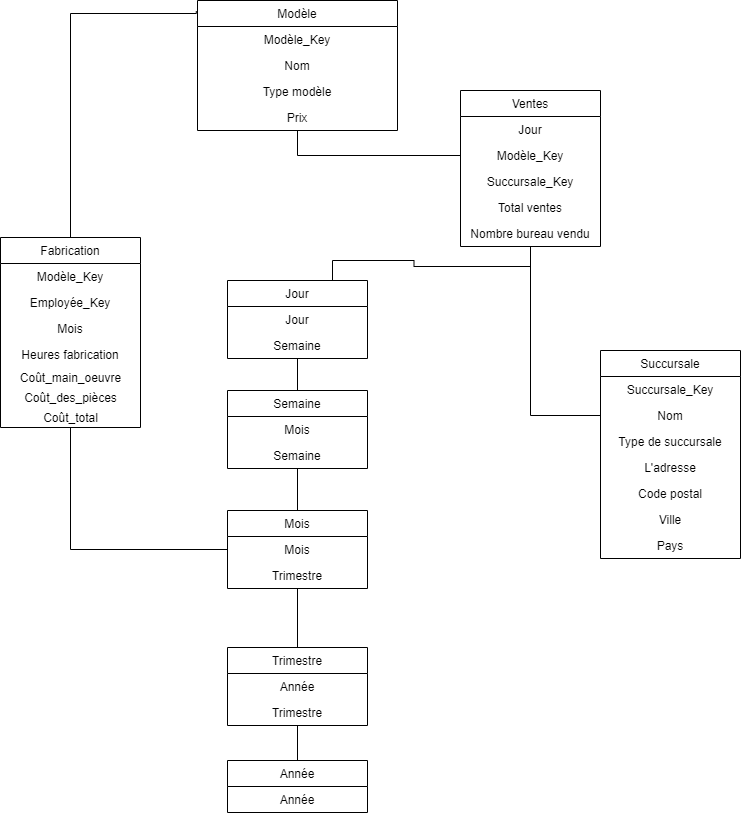

The diagram above was exported from draw.io. Its source (the exported page's mxGraphModel, read from the mxfile embedded in the PNG):
<mxGraphModel dx="700" dy="784" grid="1" gridSize="10" guides="1" tooltips="1" connect="1" arrows="1" fold="1" page="1" pageScale="1" pageWidth="827" pageHeight="1169" math="0" shadow="0">
  <root>
    <mxCell id="WIyWlLk6GJQsqaUBKTNV-0" />
    <mxCell id="WIyWlLk6GJQsqaUBKTNV-1" parent="WIyWlLk6GJQsqaUBKTNV-0" />
    <mxCell id="yK12ncWKz5Bpj2Oziom0-40" value="Fabrication" style="swimlane;fontStyle=0;childLayout=stackLayout;horizontal=1;startSize=26;fillColor=none;horizontalStack=0;resizeParent=1;resizeParentMax=0;resizeLast=0;collapsible=1;marginBottom=0;align=center;fontSize=12;" parent="WIyWlLk6GJQsqaUBKTNV-1" vertex="1">
      <mxGeometry x="430" y="337" width="140" height="190" as="geometry">
        <mxRectangle x="344" y="210" width="90" height="26" as="alternateBounds" />
      </mxGeometry>
    </mxCell>
    <mxCell id="yK12ncWKz5Bpj2Oziom0-41" value="Modèle_Key" style="text;strokeColor=none;fillColor=none;align=center;verticalAlign=top;spacingLeft=4;spacingRight=4;overflow=hidden;rotatable=0;points=[[0,0.5],[1,0.5]];portConstraint=eastwest;fontSize=12;" parent="yK12ncWKz5Bpj2Oziom0-40" vertex="1">
      <mxGeometry y="26" width="140" height="26" as="geometry" />
    </mxCell>
    <mxCell id="yK12ncWKz5Bpj2Oziom0-42" value="Employée_Key" style="text;strokeColor=none;fillColor=none;align=center;verticalAlign=top;spacingLeft=4;spacingRight=4;overflow=hidden;rotatable=0;points=[[0,0.5],[1,0.5]];portConstraint=eastwest;fontSize=12;" parent="yK12ncWKz5Bpj2Oziom0-40" vertex="1">
      <mxGeometry y="52" width="140" height="26" as="geometry" />
    </mxCell>
    <mxCell id="yK12ncWKz5Bpj2Oziom0-43" value="Mois" style="text;strokeColor=none;fillColor=none;align=center;verticalAlign=top;spacingLeft=4;spacingRight=4;overflow=hidden;rotatable=0;points=[[0,0.5],[1,0.5]];portConstraint=eastwest;fontSize=12;" parent="yK12ncWKz5Bpj2Oziom0-40" vertex="1">
      <mxGeometry y="78" width="140" height="26" as="geometry" />
    </mxCell>
    <mxCell id="yK12ncWKz5Bpj2Oziom0-86" value="Heures fabrication" style="text;strokeColor=none;fillColor=none;align=center;verticalAlign=top;spacingLeft=4;spacingRight=4;overflow=hidden;rotatable=0;points=[[0,0.5],[1,0.5]];portConstraint=eastwest;" parent="yK12ncWKz5Bpj2Oziom0-40" vertex="1">
      <mxGeometry y="104" width="140" height="26" as="geometry" />
    </mxCell>
    <mxCell id="yK12ncWKz5Bpj2Oziom0-44" value="Coût_main_oeuvre" style="text;html=1;align=center;verticalAlign=middle;resizable=0;points=[];autosize=1;strokeColor=none;fontSize=12;" parent="yK12ncWKz5Bpj2Oziom0-40" vertex="1">
      <mxGeometry y="130" width="140" height="20" as="geometry" />
    </mxCell>
    <mxCell id="yK12ncWKz5Bpj2Oziom0-45" value="Coût_des_pièces" style="text;html=1;align=center;verticalAlign=middle;resizable=0;points=[];autosize=1;strokeColor=none;fontSize=12;" parent="yK12ncWKz5Bpj2Oziom0-40" vertex="1">
      <mxGeometry y="150" width="140" height="20" as="geometry" />
    </mxCell>
    <mxCell id="yK12ncWKz5Bpj2Oziom0-47" value="Coût_total" style="text;html=1;align=center;verticalAlign=middle;resizable=0;points=[];autosize=1;strokeColor=none;fontSize=12;" parent="yK12ncWKz5Bpj2Oziom0-40" vertex="1">
      <mxGeometry y="170" width="140" height="20" as="geometry" />
    </mxCell>
    <mxCell id="yK12ncWKz5Bpj2Oziom0-59" style="edgeStyle=orthogonalEdgeStyle;rounded=0;orthogonalLoop=1;jettySize=auto;html=1;entryX=-0.006;entryY=0.081;entryDx=0;entryDy=0;endArrow=none;endFill=0;entryPerimeter=0;" parent="WIyWlLk6GJQsqaUBKTNV-1" source="yK12ncWKz5Bpj2Oziom0-40" target="yK12ncWKz5Bpj2Oziom0-82" edge="1">
      <mxGeometry relative="1" as="geometry">
        <mxPoint x="590" y="165" as="targetPoint" />
        <Array as="points">
          <mxPoint x="500" y="113" />
        </Array>
      </mxGeometry>
    </mxCell>
    <mxCell id="yK12ncWKz5Bpj2Oziom0-70" value="" style="edgeStyle=orthogonalEdgeStyle;rounded=0;orthogonalLoop=1;jettySize=auto;html=1;endArrow=none;endFill=0;" parent="WIyWlLk6GJQsqaUBKTNV-1" source="yK12ncWKz5Bpj2Oziom0-71" target="yK12ncWKz5Bpj2Oziom0-75" edge="1">
      <mxGeometry relative="1" as="geometry" />
    </mxCell>
    <mxCell id="yK12ncWKz5Bpj2Oziom0-90" value="" style="edgeStyle=orthogonalEdgeStyle;rounded=0;orthogonalLoop=1;jettySize=auto;html=1;endArrow=none;endFill=0;" parent="WIyWlLk6GJQsqaUBKTNV-1" source="yK12ncWKz5Bpj2Oziom0-71" target="yK12ncWKz5Bpj2Oziom0-87" edge="1">
      <mxGeometry relative="1" as="geometry" />
    </mxCell>
    <mxCell id="yK12ncWKz5Bpj2Oziom0-71" value="Mois" style="swimlane;fontStyle=0;childLayout=stackLayout;horizontal=1;startSize=26;fillColor=none;horizontalStack=0;resizeParent=1;resizeParentMax=0;resizeLast=0;collapsible=1;marginBottom=0;align=center;" parent="WIyWlLk6GJQsqaUBKTNV-1" vertex="1">
      <mxGeometry x="657" y="610" width="140" height="78" as="geometry">
        <mxRectangle x="344" y="210" width="90" height="26" as="alternateBounds" />
      </mxGeometry>
    </mxCell>
    <mxCell id="yK12ncWKz5Bpj2Oziom0-72" value="Mois" style="text;strokeColor=none;fillColor=none;align=center;verticalAlign=top;spacingLeft=4;spacingRight=4;overflow=hidden;rotatable=0;points=[[0,0.5],[1,0.5]];portConstraint=eastwest;" parent="yK12ncWKz5Bpj2Oziom0-71" vertex="1">
      <mxGeometry y="26" width="140" height="26" as="geometry" />
    </mxCell>
    <mxCell id="yK12ncWKz5Bpj2Oziom0-73" value="Trimestre" style="text;strokeColor=none;fillColor=none;align=center;verticalAlign=top;spacingLeft=4;spacingRight=4;overflow=hidden;rotatable=0;points=[[0,0.5],[1,0.5]];portConstraint=eastwest;" parent="yK12ncWKz5Bpj2Oziom0-71" vertex="1">
      <mxGeometry y="52" width="140" height="26" as="geometry" />
    </mxCell>
    <mxCell id="yK12ncWKz5Bpj2Oziom0-74" value="" style="edgeStyle=orthogonalEdgeStyle;rounded=0;orthogonalLoop=1;jettySize=auto;html=1;endArrow=none;endFill=0;" parent="WIyWlLk6GJQsqaUBKTNV-1" source="yK12ncWKz5Bpj2Oziom0-75" target="yK12ncWKz5Bpj2Oziom0-78" edge="1">
      <mxGeometry relative="1" as="geometry" />
    </mxCell>
    <mxCell id="yK12ncWKz5Bpj2Oziom0-75" value="Trimestre" style="swimlane;fontStyle=0;childLayout=stackLayout;horizontal=1;startSize=26;fillColor=none;horizontalStack=0;resizeParent=1;resizeParentMax=0;resizeLast=0;collapsible=1;marginBottom=0;align=center;" parent="WIyWlLk6GJQsqaUBKTNV-1" vertex="1">
      <mxGeometry x="657" y="747" width="140" height="78" as="geometry">
        <mxRectangle x="344" y="210" width="90" height="26" as="alternateBounds" />
      </mxGeometry>
    </mxCell>
    <mxCell id="yK12ncWKz5Bpj2Oziom0-76" value="Année" style="text;strokeColor=none;fillColor=none;align=center;verticalAlign=top;spacingLeft=4;spacingRight=4;overflow=hidden;rotatable=0;points=[[0,0.5],[1,0.5]];portConstraint=eastwest;" parent="yK12ncWKz5Bpj2Oziom0-75" vertex="1">
      <mxGeometry y="26" width="140" height="26" as="geometry" />
    </mxCell>
    <mxCell id="yK12ncWKz5Bpj2Oziom0-77" value="Trimestre" style="text;strokeColor=none;fillColor=none;align=center;verticalAlign=top;spacingLeft=4;spacingRight=4;overflow=hidden;rotatable=0;points=[[0,0.5],[1,0.5]];portConstraint=eastwest;" parent="yK12ncWKz5Bpj2Oziom0-75" vertex="1">
      <mxGeometry y="52" width="140" height="26" as="geometry" />
    </mxCell>
    <mxCell id="yK12ncWKz5Bpj2Oziom0-78" value="Année" style="swimlane;fontStyle=0;childLayout=stackLayout;horizontal=1;startSize=26;fillColor=none;horizontalStack=0;resizeParent=1;resizeParentMax=0;resizeLast=0;collapsible=1;marginBottom=0;align=center;" parent="WIyWlLk6GJQsqaUBKTNV-1" vertex="1">
      <mxGeometry x="657" y="860" width="140" height="52" as="geometry">
        <mxRectangle x="344" y="210" width="90" height="26" as="alternateBounds" />
      </mxGeometry>
    </mxCell>
    <mxCell id="yK12ncWKz5Bpj2Oziom0-79" value="Année" style="text;strokeColor=none;fillColor=none;align=center;verticalAlign=top;spacingLeft=4;spacingRight=4;overflow=hidden;rotatable=0;points=[[0,0.5],[1,0.5]];portConstraint=eastwest;" parent="yK12ncWKz5Bpj2Oziom0-78" vertex="1">
      <mxGeometry y="26" width="140" height="26" as="geometry" />
    </mxCell>
    <mxCell id="yK12ncWKz5Bpj2Oziom0-81" style="edgeStyle=orthogonalEdgeStyle;rounded=0;orthogonalLoop=1;jettySize=auto;html=1;exitX=0;exitY=0.5;exitDx=0;exitDy=0;endArrow=none;endFill=0;" parent="WIyWlLk6GJQsqaUBKTNV-1" source="yK12ncWKz5Bpj2Oziom0-72" target="yK12ncWKz5Bpj2Oziom0-40" edge="1">
      <mxGeometry relative="1" as="geometry" />
    </mxCell>
    <mxCell id="yK12ncWKz5Bpj2Oziom0-82" value="Modèle" style="swimlane;fontStyle=0;childLayout=stackLayout;horizontal=1;startSize=26;fillColor=none;horizontalStack=0;resizeParent=1;resizeParentMax=0;resizeLast=0;collapsible=1;marginBottom=0;align=center;" parent="WIyWlLk6GJQsqaUBKTNV-1" vertex="1">
      <mxGeometry x="627" y="100" width="200" height="130" as="geometry" />
    </mxCell>
    <mxCell id="yK12ncWKz5Bpj2Oziom0-83" value="Modèle_Key" style="text;strokeColor=none;fillColor=none;align=center;verticalAlign=top;spacingLeft=4;spacingRight=4;overflow=hidden;rotatable=0;points=[[0,0.5],[1,0.5]];portConstraint=eastwest;" parent="yK12ncWKz5Bpj2Oziom0-82" vertex="1">
      <mxGeometry y="26" width="200" height="26" as="geometry" />
    </mxCell>
    <mxCell id="yK12ncWKz5Bpj2Oziom0-84" value="Nom" style="text;strokeColor=none;fillColor=none;align=center;verticalAlign=top;spacingLeft=4;spacingRight=4;overflow=hidden;rotatable=0;points=[[0,0.5],[1,0.5]];portConstraint=eastwest;" parent="yK12ncWKz5Bpj2Oziom0-82" vertex="1">
      <mxGeometry y="52" width="200" height="26" as="geometry" />
    </mxCell>
    <mxCell id="yK12ncWKz5Bpj2Oziom0-85" value="Type modèle" style="text;strokeColor=none;fillColor=none;align=center;verticalAlign=top;spacingLeft=4;spacingRight=4;overflow=hidden;rotatable=0;points=[[0,0.5],[1,0.5]];portConstraint=eastwest;" parent="yK12ncWKz5Bpj2Oziom0-82" vertex="1">
      <mxGeometry y="78" width="200" height="26" as="geometry" />
    </mxCell>
    <mxCell id="yK12ncWKz5Bpj2Oziom0-121" value="Prix" style="text;strokeColor=none;fillColor=none;align=center;verticalAlign=top;spacingLeft=4;spacingRight=4;overflow=hidden;rotatable=0;points=[[0,0.5],[1,0.5]];portConstraint=eastwest;" parent="yK12ncWKz5Bpj2Oziom0-82" vertex="1">
      <mxGeometry y="104" width="200" height="26" as="geometry" />
    </mxCell>
    <mxCell id="yK12ncWKz5Bpj2Oziom0-94" value="" style="edgeStyle=orthogonalEdgeStyle;rounded=0;orthogonalLoop=1;jettySize=auto;html=1;endArrow=none;endFill=0;" parent="WIyWlLk6GJQsqaUBKTNV-1" source="yK12ncWKz5Bpj2Oziom0-87" target="yK12ncWKz5Bpj2Oziom0-91" edge="1">
      <mxGeometry relative="1" as="geometry" />
    </mxCell>
    <mxCell id="yK12ncWKz5Bpj2Oziom0-87" value="Semaine" style="swimlane;fontStyle=0;childLayout=stackLayout;horizontal=1;startSize=26;fillColor=none;horizontalStack=0;resizeParent=1;resizeParentMax=0;resizeLast=0;collapsible=1;marginBottom=0;align=center;" parent="WIyWlLk6GJQsqaUBKTNV-1" vertex="1">
      <mxGeometry x="657" y="490" width="140" height="78" as="geometry">
        <mxRectangle x="344" y="210" width="90" height="26" as="alternateBounds" />
      </mxGeometry>
    </mxCell>
    <mxCell id="yK12ncWKz5Bpj2Oziom0-88" value="Mois" style="text;strokeColor=none;fillColor=none;align=center;verticalAlign=top;spacingLeft=4;spacingRight=4;overflow=hidden;rotatable=0;points=[[0,0.5],[1,0.5]];portConstraint=eastwest;" parent="yK12ncWKz5Bpj2Oziom0-87" vertex="1">
      <mxGeometry y="26" width="140" height="26" as="geometry" />
    </mxCell>
    <mxCell id="yK12ncWKz5Bpj2Oziom0-89" value="Semaine" style="text;strokeColor=none;fillColor=none;align=center;verticalAlign=top;spacingLeft=4;spacingRight=4;overflow=hidden;rotatable=0;points=[[0,0.5],[1,0.5]];portConstraint=eastwest;" parent="yK12ncWKz5Bpj2Oziom0-87" vertex="1">
      <mxGeometry y="52" width="140" height="26" as="geometry" />
    </mxCell>
    <mxCell id="yK12ncWKz5Bpj2Oziom0-128" style="edgeStyle=orthogonalEdgeStyle;rounded=0;orthogonalLoop=1;jettySize=auto;html=1;exitX=0.75;exitY=0;exitDx=0;exitDy=0;endArrow=none;endFill=0;" parent="WIyWlLk6GJQsqaUBKTNV-1" source="yK12ncWKz5Bpj2Oziom0-91" target="yK12ncWKz5Bpj2Oziom0-98" edge="1">
      <mxGeometry relative="1" as="geometry" />
    </mxCell>
    <mxCell id="yK12ncWKz5Bpj2Oziom0-91" value="Jour" style="swimlane;fontStyle=0;childLayout=stackLayout;horizontal=1;startSize=26;fillColor=none;horizontalStack=0;resizeParent=1;resizeParentMax=0;resizeLast=0;collapsible=1;marginBottom=0;align=center;" parent="WIyWlLk6GJQsqaUBKTNV-1" vertex="1">
      <mxGeometry x="657" y="380" width="140" height="78" as="geometry">
        <mxRectangle x="344" y="210" width="90" height="26" as="alternateBounds" />
      </mxGeometry>
    </mxCell>
    <mxCell id="yK12ncWKz5Bpj2Oziom0-92" value="Jour" style="text;strokeColor=none;fillColor=none;align=center;verticalAlign=top;spacingLeft=4;spacingRight=4;overflow=hidden;rotatable=0;points=[[0,0.5],[1,0.5]];portConstraint=eastwest;" parent="yK12ncWKz5Bpj2Oziom0-91" vertex="1">
      <mxGeometry y="26" width="140" height="26" as="geometry" />
    </mxCell>
    <mxCell id="yK12ncWKz5Bpj2Oziom0-93" value="Semaine" style="text;strokeColor=none;fillColor=none;align=center;verticalAlign=top;spacingLeft=4;spacingRight=4;overflow=hidden;rotatable=0;points=[[0,0.5],[1,0.5]];portConstraint=eastwest;" parent="yK12ncWKz5Bpj2Oziom0-91" vertex="1">
      <mxGeometry y="52" width="140" height="26" as="geometry" />
    </mxCell>
    <mxCell id="yK12ncWKz5Bpj2Oziom0-98" value="Ventes" style="swimlane;fontStyle=0;childLayout=stackLayout;horizontal=1;startSize=26;fillColor=none;horizontalStack=0;resizeParent=1;resizeParentMax=0;resizeLast=0;collapsible=1;marginBottom=0;align=center;" parent="WIyWlLk6GJQsqaUBKTNV-1" vertex="1">
      <mxGeometry x="890" y="190" width="140" height="156" as="geometry" />
    </mxCell>
    <mxCell id="yK12ncWKz5Bpj2Oziom0-99" value="Jour" style="text;strokeColor=none;fillColor=none;align=center;verticalAlign=top;spacingLeft=4;spacingRight=4;overflow=hidden;rotatable=0;points=[[0,0.5],[1,0.5]];portConstraint=eastwest;" parent="yK12ncWKz5Bpj2Oziom0-98" vertex="1">
      <mxGeometry y="26" width="140" height="26" as="geometry" />
    </mxCell>
    <mxCell id="yK12ncWKz5Bpj2Oziom0-100" value="Modèle_Key" style="text;strokeColor=none;fillColor=none;align=center;verticalAlign=top;spacingLeft=4;spacingRight=4;overflow=hidden;rotatable=0;points=[[0,0.5],[1,0.5]];portConstraint=eastwest;" parent="yK12ncWKz5Bpj2Oziom0-98" vertex="1">
      <mxGeometry y="52" width="140" height="26" as="geometry" />
    </mxCell>
    <mxCell id="yK12ncWKz5Bpj2Oziom0-101" value="Succursale_Key" style="text;strokeColor=none;fillColor=none;align=center;verticalAlign=top;spacingLeft=4;spacingRight=4;overflow=hidden;rotatable=0;points=[[0,0.5],[1,0.5]];portConstraint=eastwest;" parent="yK12ncWKz5Bpj2Oziom0-98" vertex="1">
      <mxGeometry y="78" width="140" height="26" as="geometry" />
    </mxCell>
    <mxCell id="yK12ncWKz5Bpj2Oziom0-102" value="Total ventes" style="text;strokeColor=none;fillColor=none;align=center;verticalAlign=top;spacingLeft=4;spacingRight=4;overflow=hidden;rotatable=0;points=[[0,0.5],[1,0.5]];portConstraint=eastwest;" parent="yK12ncWKz5Bpj2Oziom0-98" vertex="1">
      <mxGeometry y="104" width="140" height="26" as="geometry" />
    </mxCell>
    <mxCell id="yK12ncWKz5Bpj2Oziom0-103" value="Nombre bureau vendu" style="text;strokeColor=none;fillColor=none;align=center;verticalAlign=top;spacingLeft=4;spacingRight=4;overflow=hidden;rotatable=0;points=[[0,0.5],[1,0.5]];portConstraint=eastwest;" parent="yK12ncWKz5Bpj2Oziom0-98" vertex="1">
      <mxGeometry y="130" width="140" height="26" as="geometry" />
    </mxCell>
    <mxCell id="yK12ncWKz5Bpj2Oziom0-104" value="Succursale" style="swimlane;fontStyle=0;childLayout=stackLayout;horizontal=1;startSize=26;fillColor=none;horizontalStack=0;resizeParent=1;resizeParentMax=0;resizeLast=0;collapsible=1;marginBottom=0;align=center;" parent="WIyWlLk6GJQsqaUBKTNV-1" vertex="1">
      <mxGeometry x="1030" y="450" width="140" height="208" as="geometry" />
    </mxCell>
    <mxCell id="yK12ncWKz5Bpj2Oziom0-105" value="Succursale_Key" style="text;strokeColor=none;fillColor=none;align=center;verticalAlign=top;spacingLeft=4;spacingRight=4;overflow=hidden;rotatable=0;points=[[0,0.5],[1,0.5]];portConstraint=eastwest;" parent="yK12ncWKz5Bpj2Oziom0-104" vertex="1">
      <mxGeometry y="26" width="140" height="26" as="geometry" />
    </mxCell>
    <mxCell id="yK12ncWKz5Bpj2Oziom0-106" value="Nom" style="text;strokeColor=none;fillColor=none;align=center;verticalAlign=top;spacingLeft=4;spacingRight=4;overflow=hidden;rotatable=0;points=[[0,0.5],[1,0.5]];portConstraint=eastwest;" parent="yK12ncWKz5Bpj2Oziom0-104" vertex="1">
      <mxGeometry y="52" width="140" height="26" as="geometry" />
    </mxCell>
    <mxCell id="yK12ncWKz5Bpj2Oziom0-107" value="Type de succursale" style="text;strokeColor=none;fillColor=none;align=center;verticalAlign=top;spacingLeft=4;spacingRight=4;overflow=hidden;rotatable=0;points=[[0,0.5],[1,0.5]];portConstraint=eastwest;" parent="yK12ncWKz5Bpj2Oziom0-104" vertex="1">
      <mxGeometry y="78" width="140" height="26" as="geometry" />
    </mxCell>
    <mxCell id="yK12ncWKz5Bpj2Oziom0-108" value="L'adresse" style="text;strokeColor=none;fillColor=none;align=center;verticalAlign=top;spacingLeft=4;spacingRight=4;overflow=hidden;rotatable=0;points=[[0,0.5],[1,0.5]];portConstraint=eastwest;" parent="yK12ncWKz5Bpj2Oziom0-104" vertex="1">
      <mxGeometry y="104" width="140" height="26" as="geometry" />
    </mxCell>
    <mxCell id="yK12ncWKz5Bpj2Oziom0-109" value="Code postal&#10;" style="text;strokeColor=none;fillColor=none;align=center;verticalAlign=top;spacingLeft=4;spacingRight=4;overflow=hidden;rotatable=0;points=[[0,0.5],[1,0.5]];portConstraint=eastwest;" parent="yK12ncWKz5Bpj2Oziom0-104" vertex="1">
      <mxGeometry y="130" width="140" height="26" as="geometry" />
    </mxCell>
    <mxCell id="yK12ncWKz5Bpj2Oziom0-110" value="Ville" style="text;strokeColor=none;fillColor=none;align=center;verticalAlign=top;spacingLeft=4;spacingRight=4;overflow=hidden;rotatable=0;points=[[0,0.5],[1,0.5]];portConstraint=eastwest;" parent="yK12ncWKz5Bpj2Oziom0-104" vertex="1">
      <mxGeometry y="156" width="140" height="26" as="geometry" />
    </mxCell>
    <mxCell id="yK12ncWKz5Bpj2Oziom0-111" value="Pays" style="text;strokeColor=none;fillColor=none;align=center;verticalAlign=top;spacingLeft=4;spacingRight=4;overflow=hidden;rotatable=0;points=[[0,0.5],[1,0.5]];portConstraint=eastwest;" parent="yK12ncWKz5Bpj2Oziom0-104" vertex="1">
      <mxGeometry y="182" width="140" height="26" as="geometry" />
    </mxCell>
    <mxCell id="yK12ncWKz5Bpj2Oziom0-124" style="edgeStyle=orthogonalEdgeStyle;rounded=0;orthogonalLoop=1;jettySize=auto;html=1;exitX=0;exitY=0.5;exitDx=0;exitDy=0;endArrow=none;endFill=0;" parent="WIyWlLk6GJQsqaUBKTNV-1" source="yK12ncWKz5Bpj2Oziom0-100" target="yK12ncWKz5Bpj2Oziom0-82" edge="1">
      <mxGeometry relative="1" as="geometry" />
    </mxCell>
    <mxCell id="yK12ncWKz5Bpj2Oziom0-127" style="edgeStyle=orthogonalEdgeStyle;rounded=0;orthogonalLoop=1;jettySize=auto;html=1;exitX=0;exitY=0.5;exitDx=0;exitDy=0;endArrow=none;endFill=0;" parent="WIyWlLk6GJQsqaUBKTNV-1" source="yK12ncWKz5Bpj2Oziom0-106" target="yK12ncWKz5Bpj2Oziom0-98" edge="1">
      <mxGeometry relative="1" as="geometry" />
    </mxCell>
  </root>
</mxGraphModel>